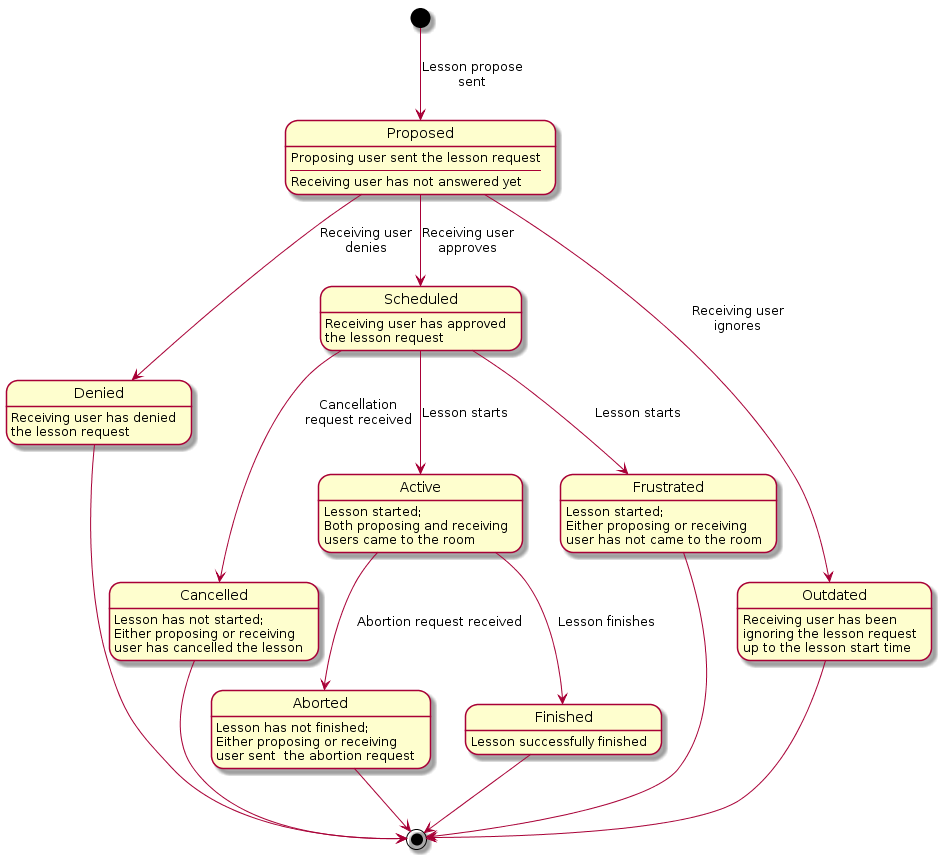

The diagram above was rendered by PlantUML. Its source (embedded in the PNG):
@startuml
Proposed: Proposing user sent the lesson request
Proposed: ----
Proposed: Receiving user has not answered yet

Denied: Receiving user has denied\nthe lesson request

Scheduled: Receiving user has approved\nthe lesson request

Outdated: Receiving user has been\nignoring the lesson request\nup to the lesson start time

Cancelled: Lesson has not started;\nEither proposing or receiving\nuser has cancelled the lesson

Active: Lesson started;\nBoth proposing and receiving\nusers came to the room

Frustrated: Lesson started;\nEither proposing or receiving\nuser has not came to the room

Aborted: Lesson has not finished;\nEither proposing or receiving\nuser sent  the abortion request

Finished: Lesson successfully finished

[*] --> Proposed: Lesson propose\nsent
Proposed --> Denied: Receiving user\ndenies
Denied --> [*]
Proposed --> Scheduled: Receiving user\napproves
Proposed --> Outdated: Receiving user\nignores
Outdated --> [*]
Scheduled --> Cancelled: Cancellation\nrequest received
Cancelled --> [*]
Scheduled --> Active: Lesson starts
Scheduled --> Frustrated: Lesson starts
Active --> Finished: Lesson finishes
Active --> Aborted: Abortion request received
Aborted --> [*]
Finished --> [*]
Frustrated --> [*]
@enduml